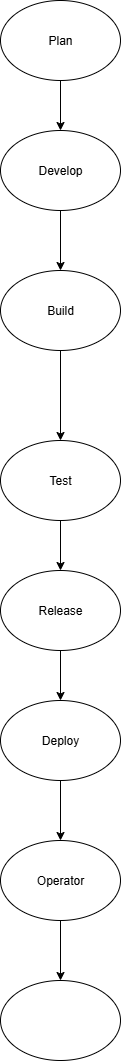

The diagram above was exported from draw.io. Its source (the exported page's mxGraphModel, read from the mxfile embedded in the PNG):
<mxGraphModel dx="1042" dy="562" grid="1" gridSize="10" guides="1" tooltips="1" connect="1" arrows="1" fold="1" page="1" pageScale="1" pageWidth="850" pageHeight="1100" math="0" shadow="0">
  <root>
    <mxCell id="0" />
    <mxCell id="1" parent="0" />
    <mxCell id="hh6rXWQWRcAeedlcTof_-14" value="" style="edgeStyle=orthogonalEdgeStyle;rounded=0;orthogonalLoop=1;jettySize=auto;html=1;" edge="1" parent="1" source="hh6rXWQWRcAeedlcTof_-6" target="hh6rXWQWRcAeedlcTof_-7">
      <mxGeometry relative="1" as="geometry" />
    </mxCell>
    <mxCell id="hh6rXWQWRcAeedlcTof_-6" value="Plan" style="ellipse;whiteSpace=wrap;html=1;" vertex="1" parent="1">
      <mxGeometry x="330" y="10" width="120" height="80" as="geometry" />
    </mxCell>
    <mxCell id="hh6rXWQWRcAeedlcTof_-15" value="" style="edgeStyle=orthogonalEdgeStyle;rounded=0;orthogonalLoop=1;jettySize=auto;html=1;" edge="1" parent="1" source="hh6rXWQWRcAeedlcTof_-7" target="hh6rXWQWRcAeedlcTof_-8">
      <mxGeometry relative="1" as="geometry" />
    </mxCell>
    <mxCell id="hh6rXWQWRcAeedlcTof_-7" value="Develop" style="ellipse;whiteSpace=wrap;html=1;" vertex="1" parent="1">
      <mxGeometry x="330" y="140" width="120" height="80" as="geometry" />
    </mxCell>
    <mxCell id="hh6rXWQWRcAeedlcTof_-16" value="" style="edgeStyle=orthogonalEdgeStyle;rounded=0;orthogonalLoop=1;jettySize=auto;html=1;" edge="1" parent="1" source="hh6rXWQWRcAeedlcTof_-8" target="hh6rXWQWRcAeedlcTof_-9">
      <mxGeometry relative="1" as="geometry" />
    </mxCell>
    <mxCell id="hh6rXWQWRcAeedlcTof_-8" value="Build" style="ellipse;whiteSpace=wrap;html=1;" vertex="1" parent="1">
      <mxGeometry x="330" y="280" width="120" height="80" as="geometry" />
    </mxCell>
    <mxCell id="hh6rXWQWRcAeedlcTof_-17" value="" style="edgeStyle=orthogonalEdgeStyle;rounded=0;orthogonalLoop=1;jettySize=auto;html=1;" edge="1" parent="1" source="hh6rXWQWRcAeedlcTof_-9" target="hh6rXWQWRcAeedlcTof_-10">
      <mxGeometry relative="1" as="geometry" />
    </mxCell>
    <mxCell id="hh6rXWQWRcAeedlcTof_-9" value="Test" style="ellipse;whiteSpace=wrap;html=1;" vertex="1" parent="1">
      <mxGeometry x="330" y="450" width="120" height="80" as="geometry" />
    </mxCell>
    <mxCell id="hh6rXWQWRcAeedlcTof_-18" value="" style="edgeStyle=orthogonalEdgeStyle;rounded=0;orthogonalLoop=1;jettySize=auto;html=1;" edge="1" parent="1" source="hh6rXWQWRcAeedlcTof_-10" target="hh6rXWQWRcAeedlcTof_-11">
      <mxGeometry relative="1" as="geometry" />
    </mxCell>
    <mxCell id="hh6rXWQWRcAeedlcTof_-10" value="Release" style="ellipse;whiteSpace=wrap;html=1;" vertex="1" parent="1">
      <mxGeometry x="330" y="580" width="120" height="80" as="geometry" />
    </mxCell>
    <mxCell id="hh6rXWQWRcAeedlcTof_-19" value="" style="edgeStyle=orthogonalEdgeStyle;rounded=0;orthogonalLoop=1;jettySize=auto;html=1;" edge="1" parent="1" source="hh6rXWQWRcAeedlcTof_-11" target="hh6rXWQWRcAeedlcTof_-12">
      <mxGeometry relative="1" as="geometry" />
    </mxCell>
    <mxCell id="hh6rXWQWRcAeedlcTof_-11" value="Deploy" style="ellipse;whiteSpace=wrap;html=1;" vertex="1" parent="1">
      <mxGeometry x="330" y="710" width="120" height="80" as="geometry" />
    </mxCell>
    <mxCell id="hh6rXWQWRcAeedlcTof_-20" value="" style="edgeStyle=orthogonalEdgeStyle;rounded=0;orthogonalLoop=1;jettySize=auto;html=1;" edge="1" parent="1" source="hh6rXWQWRcAeedlcTof_-12" target="hh6rXWQWRcAeedlcTof_-13">
      <mxGeometry relative="1" as="geometry" />
    </mxCell>
    <mxCell id="hh6rXWQWRcAeedlcTof_-12" value="Operator" style="ellipse;whiteSpace=wrap;html=1;" vertex="1" parent="1">
      <mxGeometry x="330" y="850" width="120" height="80" as="geometry" />
    </mxCell>
    <mxCell id="hh6rXWQWRcAeedlcTof_-13" value="" style="ellipse;whiteSpace=wrap;html=1;" vertex="1" parent="1">
      <mxGeometry x="330" y="990" width="120" height="80" as="geometry" />
    </mxCell>
  </root>
</mxGraphModel>